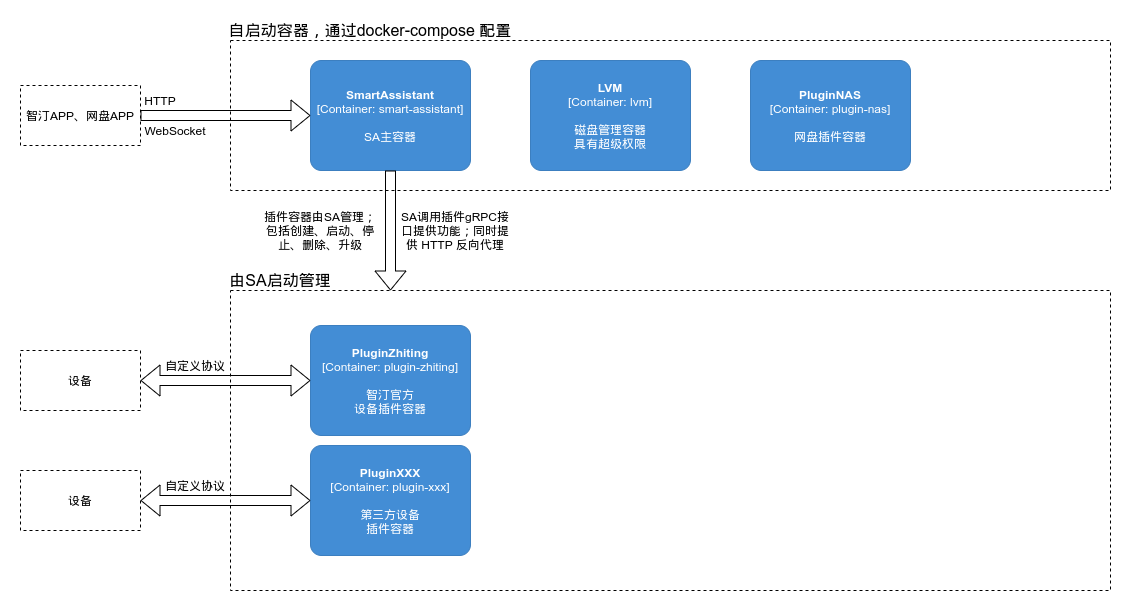

The diagram above was exported from draw.io. Its source (the exported page's mxGraphModel, read from the mxfile embedded in the PNG):
<mxGraphModel dx="1363" dy="810" grid="1" gridSize="10" guides="1" tooltips="1" connect="1" arrows="1" fold="1" page="1" pageScale="1" pageWidth="1169" pageHeight="827" math="0" shadow="0">
  <root>
    <mxCell id="4ZUDEKFB2SQXqwBGjSe0-0" />
    <mxCell id="4ZUDEKFB2SQXqwBGjSe0-1" parent="4ZUDEKFB2SQXqwBGjSe0-0" />
    <mxCell id="bQf7SHNgNpx5I9RbSQBd-1" value="" style="rounded=0;whiteSpace=wrap;html=1;dashed=1;fillColor=none;" vertex="1" parent="4ZUDEKFB2SQXqwBGjSe0-1">
      <mxGeometry x="260" y="180" width="880" height="150" as="geometry" />
    </mxCell>
    <mxCell id="ny5Lvk6DinwT4W4Mji73-4" value="" style="rounded=0;whiteSpace=wrap;html=1;dashed=1;fillColor=none;" vertex="1" parent="4ZUDEKFB2SQXqwBGjSe0-1">
      <mxGeometry x="260" y="430" width="880" height="300" as="geometry" />
    </mxCell>
    <object placeholders="1" c4Name="SmartAssistant" c4Type="Container" c4Technology="smart-assistant" c4Description="SA主容器" label="&lt;b&gt;%c4Name%&lt;/b&gt;&lt;div&gt;[%c4Type%: %c4Technology%]&lt;/div&gt;&lt;br&gt;&lt;div&gt;%c4Description%&lt;/div&gt;" id="ny5Lvk6DinwT4W4Mji73-3">
      <mxCell style="rounded=1;whiteSpace=wrap;html=1;labelBackgroundColor=none;fillColor=#438DD5;fontColor=#ffffff;align=center;arcSize=10;strokeColor=#3C7FC0;metaEdit=1;metaData={&quot;c4Type&quot;:{&quot;editable&quot;:false}};points=[[0.25,0,0],[0.5,0,0],[0.75,0,0],[1,0.25,0],[1,0.5,0],[1,0.75,0],[0.75,1,0],[0.5,1,0],[0.25,1,0],[0,0.75,0],[0,0.5,0],[0,0.25,0]];" vertex="1" parent="4ZUDEKFB2SQXqwBGjSe0-1">
        <mxGeometry x="340" y="200" width="160" height="110.00000000000001" as="geometry" />
      </mxCell>
    </object>
    <mxCell id="ny5Lvk6DinwT4W4Mji73-5" value="" style="shape=flexArrow;endArrow=classic;html=1;entryX=0;entryY=0.5;entryDx=0;entryDy=0;entryPerimeter=0;" edge="1" parent="4ZUDEKFB2SQXqwBGjSe0-1" target="ny5Lvk6DinwT4W4Mji73-3">
      <mxGeometry width="50" height="50" relative="1" as="geometry">
        <mxPoint x="170" y="255" as="sourcePoint" />
        <mxPoint x="300" y="250" as="targetPoint" />
      </mxGeometry>
    </mxCell>
    <object placeholders="1" c4Name="PluginZhiting" c4Type="Container" c4Technology="plugin-zhiting" c4Description="智汀官方&#10;设备插件容器" label="&lt;b&gt;%c4Name%&lt;/b&gt;&lt;div&gt;[%c4Type%: %c4Technology%]&lt;/div&gt;&lt;br&gt;&lt;div&gt;%c4Description%&lt;/div&gt;" id="ny5Lvk6DinwT4W4Mji73-6">
      <mxCell style="rounded=1;whiteSpace=wrap;html=1;labelBackgroundColor=none;fillColor=#438DD5;fontColor=#ffffff;align=center;arcSize=10;strokeColor=#3C7FC0;metaEdit=1;metaData={&quot;c4Type&quot;:{&quot;editable&quot;:false}};points=[[0.25,0,0],[0.5,0,0],[0.75,0,0],[1,0.25,0],[1,0.5,0],[1,0.75,0],[0.75,1,0],[0.5,1,0],[0.25,1,0],[0,0.75,0],[0,0.5,0],[0,0.25,0]];" vertex="1" parent="4ZUDEKFB2SQXqwBGjSe0-1">
        <mxGeometry x="340" y="465" width="160" height="110.00000000000001" as="geometry" />
      </mxCell>
    </object>
    <object placeholders="1" c4Name="PluginXXX" c4Type="Container" c4Technology="plugin-xxx" c4Description="第三方设备&#10;插件容器" label="&lt;b&gt;%c4Name%&lt;/b&gt;&lt;div&gt;[%c4Type%: %c4Technology%]&lt;/div&gt;&lt;br&gt;&lt;div&gt;%c4Description%&lt;/div&gt;" id="ny5Lvk6DinwT4W4Mji73-8">
      <mxCell style="rounded=1;whiteSpace=wrap;html=1;labelBackgroundColor=none;fillColor=#438DD5;fontColor=#ffffff;align=center;arcSize=10;strokeColor=#3C7FC0;metaEdit=1;metaData={&quot;c4Type&quot;:{&quot;editable&quot;:false}};points=[[0.25,0,0],[0.5,0,0],[0.75,0,0],[1,0.25,0],[1,0.5,0],[1,0.75,0],[0.75,1,0],[0.5,1,0],[0.25,1,0],[0,0.75,0],[0,0.5,0],[0,0.25,0]];" vertex="1" parent="4ZUDEKFB2SQXqwBGjSe0-1">
        <mxGeometry x="340" y="585" width="160" height="110.00000000000001" as="geometry" />
      </mxCell>
    </object>
    <mxCell id="ny5Lvk6DinwT4W4Mji73-9" value="" style="shape=flexArrow;endArrow=classic;html=1;entryX=0;entryY=0.5;entryDx=0;entryDy=0;entryPerimeter=0;startArrow=block;" edge="1" parent="4ZUDEKFB2SQXqwBGjSe0-1" target="ny5Lvk6DinwT4W4Mji73-6">
      <mxGeometry width="50" height="50" relative="1" as="geometry">
        <mxPoint x="170" y="520" as="sourcePoint" />
        <mxPoint x="340" y="535" as="targetPoint" />
      </mxGeometry>
    </mxCell>
    <mxCell id="ny5Lvk6DinwT4W4Mji73-10" value="" style="shape=flexArrow;endArrow=classic;html=1;entryX=0;entryY=0.5;entryDx=0;entryDy=0;entryPerimeter=0;startArrow=block;" edge="1" parent="4ZUDEKFB2SQXqwBGjSe0-1" target="ny5Lvk6DinwT4W4Mji73-8">
      <mxGeometry width="50" height="50" relative="1" as="geometry">
        <mxPoint x="170" y="640" as="sourcePoint" />
        <mxPoint x="350" y="530" as="targetPoint" />
      </mxGeometry>
    </mxCell>
    <mxCell id="ny5Lvk6DinwT4W4Mji73-11" value="HTTP" style="text;html=1;strokeColor=none;fillColor=none;align=center;verticalAlign=middle;whiteSpace=wrap;rounded=0;dashed=1;" vertex="1" parent="4ZUDEKFB2SQXqwBGjSe0-1">
      <mxGeometry x="170" y="230" width="40" height="20" as="geometry" />
    </mxCell>
    <mxCell id="ny5Lvk6DinwT4W4Mji73-12" value="WebSocket" style="text;html=1;strokeColor=none;fillColor=none;align=center;verticalAlign=middle;whiteSpace=wrap;rounded=0;dashed=1;" vertex="1" parent="4ZUDEKFB2SQXqwBGjSe0-1">
      <mxGeometry x="170" y="260" width="70" height="20" as="geometry" />
    </mxCell>
    <mxCell id="ny5Lvk6DinwT4W4Mji73-13" value="自定义协议" style="text;html=1;strokeColor=none;fillColor=none;align=center;verticalAlign=middle;whiteSpace=wrap;rounded=0;dashed=1;" vertex="1" parent="4ZUDEKFB2SQXqwBGjSe0-1">
      <mxGeometry x="190" y="495" width="70" height="20" as="geometry" />
    </mxCell>
    <mxCell id="ny5Lvk6DinwT4W4Mji73-14" value="自定义协议" style="text;html=1;strokeColor=none;fillColor=none;align=center;verticalAlign=middle;whiteSpace=wrap;rounded=0;dashed=1;" vertex="1" parent="4ZUDEKFB2SQXqwBGjSe0-1">
      <mxGeometry x="190" y="615" width="70" height="20" as="geometry" />
    </mxCell>
    <mxCell id="uSJmq3eLKzN8O_VAyqWR-0" value="设备" style="rounded=0;whiteSpace=wrap;html=1;dashed=1;fillColor=none;" vertex="1" parent="4ZUDEKFB2SQXqwBGjSe0-1">
      <mxGeometry x="50" y="490" width="120" height="60" as="geometry" />
    </mxCell>
    <mxCell id="uSJmq3eLKzN8O_VAyqWR-1" value="设备" style="rounded=0;whiteSpace=wrap;html=1;dashed=1;fillColor=none;" vertex="1" parent="4ZUDEKFB2SQXqwBGjSe0-1">
      <mxGeometry x="50" y="610" width="120" height="60" as="geometry" />
    </mxCell>
    <mxCell id="uSJmq3eLKzN8O_VAyqWR-2" value="智汀APP、网盘APP" style="rounded=0;whiteSpace=wrap;html=1;dashed=1;fillColor=none;" vertex="1" parent="4ZUDEKFB2SQXqwBGjSe0-1">
      <mxGeometry x="50" y="225" width="120" height="60" as="geometry" />
    </mxCell>
    <mxCell id="uSJmq3eLKzN8O_VAyqWR-3" value="" style="shape=flexArrow;endArrow=classic;html=1;exitX=0.5;exitY=1;exitDx=0;exitDy=0;exitPerimeter=0;" edge="1" parent="4ZUDEKFB2SQXqwBGjSe0-1" source="ny5Lvk6DinwT4W4Mji73-3">
      <mxGeometry width="50" height="50" relative="1" as="geometry">
        <mxPoint x="400" y="400" as="sourcePoint" />
        <mxPoint x="420" y="430" as="targetPoint" />
      </mxGeometry>
    </mxCell>
    <object placeholders="1" c4Name="LVM" c4Type="Container" c4Technology="lvm" c4Description="磁盘管理容器&#10;具有超级权限" label="&lt;b&gt;%c4Name%&lt;/b&gt;&lt;div&gt;[%c4Type%: %c4Technology%]&lt;/div&gt;&lt;br&gt;&lt;div&gt;%c4Description%&lt;/div&gt;" id="uSJmq3eLKzN8O_VAyqWR-4">
      <mxCell style="rounded=1;whiteSpace=wrap;html=1;labelBackgroundColor=none;fillColor=#438DD5;fontColor=#ffffff;align=center;arcSize=10;strokeColor=#3C7FC0;metaEdit=1;metaData={&quot;c4Type&quot;:{&quot;editable&quot;:false}};points=[[0.25,0,0],[0.5,0,0],[0.75,0,0],[1,0.25,0],[1,0.5,0],[1,0.75,0],[0.75,1,0],[0.5,1,0],[0.25,1,0],[0,0.75,0],[0,0.5,0],[0,0.25,0]];" vertex="1" parent="4ZUDEKFB2SQXqwBGjSe0-1">
        <mxGeometry x="560" y="200" width="160" height="110.00000000000001" as="geometry" />
      </mxCell>
    </object>
    <object placeholders="1" c4Name="PluginNAS" c4Type="Container" c4Technology="plugin-nas" c4Description="网盘插件容器" label="&lt;b&gt;%c4Name%&lt;/b&gt;&lt;div&gt;[%c4Type%: %c4Technology%]&lt;/div&gt;&lt;br&gt;&lt;div&gt;%c4Description%&lt;/div&gt;" id="uSJmq3eLKzN8O_VAyqWR-5">
      <mxCell style="rounded=1;whiteSpace=wrap;html=1;labelBackgroundColor=none;fillColor=#438DD5;fontColor=#ffffff;align=center;arcSize=10;strokeColor=#3C7FC0;metaEdit=1;metaData={&quot;c4Type&quot;:{&quot;editable&quot;:false}};points=[[0.25,0,0],[0.5,0,0],[0.75,0,0],[1,0.25,0],[1,0.5,0],[1,0.75,0],[0.75,1,0],[0.5,1,0],[0.25,1,0],[0,0.75,0],[0,0.5,0],[0,0.25,0]];" vertex="1" parent="4ZUDEKFB2SQXqwBGjSe0-1">
        <mxGeometry x="780" y="200" width="160" height="110.00000000000001" as="geometry" />
      </mxCell>
    </object>
    <mxCell id="uSJmq3eLKzN8O_VAyqWR-6" value="插件容器由SA管理；包括创建、启动、停止、删除、升级" style="text;html=1;strokeColor=none;fillColor=none;align=center;verticalAlign=middle;whiteSpace=wrap;rounded=0;dashed=1;" vertex="1" parent="4ZUDEKFB2SQXqwBGjSe0-1">
      <mxGeometry x="290" y="320" width="120" height="100" as="geometry" />
    </mxCell>
    <mxCell id="bQf7SHNgNpx5I9RbSQBd-0" value="SA调用插件gRPC接口提供功能；同时提供 HTTP 反向代理" style="text;html=1;strokeColor=none;fillColor=none;align=center;verticalAlign=middle;whiteSpace=wrap;rounded=0;dashed=1;" vertex="1" parent="4ZUDEKFB2SQXqwBGjSe0-1">
      <mxGeometry x="430" y="330" width="110" height="80" as="geometry" />
    </mxCell>
    <mxCell id="bQf7SHNgNpx5I9RbSQBd-2" value="&lt;font style=&quot;font-size: 16px&quot;&gt;自启动容器，通过docker-compose 配置&lt;/font&gt;" style="text;html=1;strokeColor=none;fillColor=none;align=center;verticalAlign=middle;whiteSpace=wrap;rounded=0;dashed=1;" vertex="1" parent="4ZUDEKFB2SQXqwBGjSe0-1">
      <mxGeometry x="250" y="160" width="300" height="20" as="geometry" />
    </mxCell>
    <mxCell id="bQf7SHNgNpx5I9RbSQBd-3" value="&lt;font style=&quot;font-size: 16px&quot;&gt;由SA启动管理&lt;/font&gt;" style="text;html=1;strokeColor=none;fillColor=none;align=center;verticalAlign=middle;whiteSpace=wrap;rounded=0;dashed=1;" vertex="1" parent="4ZUDEKFB2SQXqwBGjSe0-1">
      <mxGeometry x="255" y="410" width="110" height="20" as="geometry" />
    </mxCell>
  </root>
</mxGraphModel>